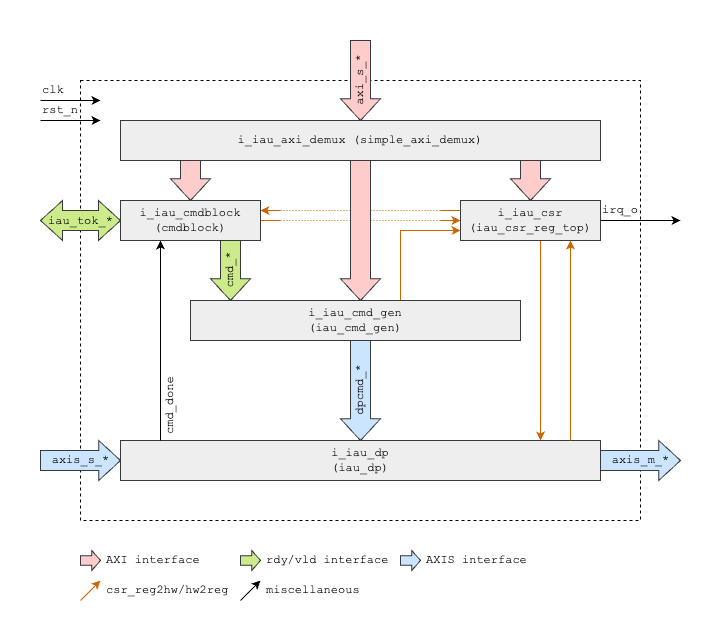

The diagram above was exported from draw.io. Its source (the exported page's mxGraphModel, read from the mxfile embedded in the PNG):
<mxGraphModel dx="1932" dy="764" grid="1" gridSize="10" guides="1" tooltips="1" connect="1" arrows="1" fold="1" page="1" pageScale="1" pageWidth="1169" pageHeight="827" math="0" shadow="0">
  <root>
    <mxCell id="0" />
    <mxCell id="1" parent="0" />
    <mxCell id="550az0v1Iz0goMIiw5F0-1" value="" style="rounded=0;whiteSpace=wrap;html=1;strokeColor=none;" parent="1" vertex="1">
      <mxGeometry width="720" height="640" as="geometry" />
    </mxCell>
    <mxCell id="--mxd5OQ0Xs0muo5Qaa2-40" value="" style="rounded=0;whiteSpace=wrap;html=1;fontFamily=Courier New;dashed=1;" parent="1" vertex="1">
      <mxGeometry x="80" y="80" width="560" height="440" as="geometry" />
    </mxCell>
    <mxCell id="--mxd5OQ0Xs0muo5Qaa2-34" value="" style="endArrow=none;dashed=1;html=1;strokeWidth=1;rounded=0;fontFamily=Courier New;dashPattern=1 2;jumpSize=6;strokeColor=#CC6600;" parent="1" edge="1">
      <mxGeometry width="50" height="50" relative="1" as="geometry">
        <mxPoint x="280" y="210" as="sourcePoint" />
        <mxPoint x="440" y="210" as="targetPoint" />
      </mxGeometry>
    </mxCell>
    <mxCell id="--mxd5OQ0Xs0muo5Qaa2-33" value="" style="endArrow=none;dashed=1;html=1;strokeWidth=1;rounded=0;fontFamily=Courier New;dashPattern=1 2;jumpSize=6;strokeColor=#CC6600;" parent="1" edge="1">
      <mxGeometry width="50" height="50" relative="1" as="geometry">
        <mxPoint x="280" y="220" as="sourcePoint" />
        <mxPoint x="440" y="220" as="targetPoint" />
      </mxGeometry>
    </mxCell>
    <mxCell id="--mxd5OQ0Xs0muo5Qaa2-1" value="i_iau_axi_demux (simple_axi_demux)" style="rounded=0;whiteSpace=wrap;html=1;fontFamily=Courier New;fillColor=#eeeeee;strokeColor=#36393d;" parent="1" vertex="1">
      <mxGeometry x="120" y="120" width="480" height="40" as="geometry" />
    </mxCell>
    <mxCell id="--mxd5OQ0Xs0muo5Qaa2-29" style="edgeStyle=orthogonalEdgeStyle;rounded=0;orthogonalLoop=1;jettySize=auto;html=1;fontFamily=Courier New;strokeColor=#CC6600;" parent="1" target="--mxd5OQ0Xs0muo5Qaa2-3" edge="1">
      <mxGeometry relative="1" as="geometry">
        <mxPoint x="440" y="220" as="sourcePoint" />
        <Array as="points">
          <mxPoint x="440" y="220" />
        </Array>
      </mxGeometry>
    </mxCell>
    <mxCell id="--mxd5OQ0Xs0muo5Qaa2-20" style="edgeStyle=orthogonalEdgeStyle;rounded=0;orthogonalLoop=1;jettySize=auto;html=1;fontFamily=Courier New;strokeColor=#CC6600;" parent="1" source="--mxd5OQ0Xs0muo5Qaa2-3" target="--mxd5OQ0Xs0muo5Qaa2-8" edge="1">
      <mxGeometry relative="1" as="geometry">
        <Array as="points">
          <mxPoint x="540" y="370" />
          <mxPoint x="540" y="370" />
        </Array>
      </mxGeometry>
    </mxCell>
    <mxCell id="--mxd5OQ0Xs0muo5Qaa2-28" style="edgeStyle=orthogonalEdgeStyle;rounded=0;orthogonalLoop=1;jettySize=auto;html=1;fontFamily=Courier New;strokeColor=#CC6600;" parent="1" target="--mxd5OQ0Xs0muo5Qaa2-2" edge="1">
      <mxGeometry relative="1" as="geometry">
        <mxPoint x="280" y="210" as="sourcePoint" />
        <Array as="points">
          <mxPoint x="270" y="210" />
          <mxPoint x="270" y="210" />
        </Array>
      </mxGeometry>
    </mxCell>
    <mxCell id="bW9lSVAK3bJ3EBCpFenG-2" style="edgeStyle=orthogonalEdgeStyle;rounded=0;orthogonalLoop=1;jettySize=auto;html=1;" parent="1" source="--mxd5OQ0Xs0muo5Qaa2-3" edge="1">
      <mxGeometry relative="1" as="geometry">
        <mxPoint x="680" y="220" as="targetPoint" />
      </mxGeometry>
    </mxCell>
    <mxCell id="--mxd5OQ0Xs0muo5Qaa2-3" value="i_iau_csr&lt;br&gt;(iau_csr_reg_top)" style="rounded=0;whiteSpace=wrap;html=1;fontFamily=Courier New;fillColor=#eeeeee;strokeColor=#36393d;" parent="1" vertex="1">
      <mxGeometry x="460" y="200" width="140" height="40" as="geometry" />
    </mxCell>
    <mxCell id="--mxd5OQ0Xs0muo5Qaa2-8" value="i_iau_dp&lt;br&gt;(iau_dp)" style="rounded=0;whiteSpace=wrap;html=1;fontFamily=Courier New;fillColor=#eeeeee;strokeColor=#36393d;" parent="1" vertex="1">
      <mxGeometry x="120" y="440" width="480" height="40" as="geometry" />
    </mxCell>
    <mxCell id="--mxd5OQ0Xs0muo5Qaa2-10" value="axi_s_*" style="html=1;shadow=0;dashed=0;align=center;verticalAlign=middle;shape=mxgraph.arrows2.arrow;dy=0.5;dx=21.76;direction=south;notch=0;fontFamily=Courier New;horizontal=0;fillColor=#ffcccc;strokeColor=#36393d;" parent="1" vertex="1">
      <mxGeometry x="340" y="40" width="40" height="80" as="geometry" />
    </mxCell>
    <mxCell id="--mxd5OQ0Xs0muo5Qaa2-11" value="" style="html=1;shadow=0;dashed=0;align=center;verticalAlign=middle;shape=mxgraph.arrows2.arrow;dy=0.5;dx=21.76;direction=south;notch=0;fontFamily=Courier New;fillColor=#ffcccc;strokeColor=#36393d;" parent="1" vertex="1">
      <mxGeometry x="170" y="160" width="40" height="40" as="geometry" />
    </mxCell>
    <mxCell id="--mxd5OQ0Xs0muo5Qaa2-14" value="" style="html=1;shadow=0;dashed=0;align=center;verticalAlign=middle;shape=mxgraph.arrows2.arrow;dy=0.5;dx=21.76;direction=south;notch=0;fontFamily=Courier New;fillColor=#ffcccc;strokeColor=#36393d;" parent="1" vertex="1">
      <mxGeometry x="510" y="160" width="40" height="40" as="geometry" />
    </mxCell>
    <mxCell id="--mxd5OQ0Xs0muo5Qaa2-17" value="dpcmd_*" style="html=1;shadow=0;dashed=0;align=center;verticalAlign=middle;shape=mxgraph.arrows2.arrow;dy=0.5;dx=21.76;direction=south;notch=0;fontFamily=Courier New;horizontal=0;fillColor=#cce5ff;strokeColor=#36393d;" parent="1" vertex="1">
      <mxGeometry x="340" y="340" width="40" height="100" as="geometry" />
    </mxCell>
    <mxCell id="--mxd5OQ0Xs0muo5Qaa2-18" value="" style="endArrow=classic;html=1;rounded=0;fontFamily=Courier New;edgeStyle=orthogonalEdgeStyle;" parent="1" source="--mxd5OQ0Xs0muo5Qaa2-8" target="--mxd5OQ0Xs0muo5Qaa2-2" edge="1">
      <mxGeometry width="50" height="50" relative="1" as="geometry">
        <mxPoint x="60" y="420" as="sourcePoint" />
        <mxPoint x="110" y="370" as="targetPoint" />
        <Array as="points">
          <mxPoint x="160" y="380" />
          <mxPoint x="160" y="380" />
        </Array>
      </mxGeometry>
    </mxCell>
    <mxCell id="--mxd5OQ0Xs0muo5Qaa2-19" value="" style="endArrow=classic;html=1;rounded=0;fontFamily=Courier New;edgeStyle=orthogonalEdgeStyle;strokeColor=#CC6600;" parent="1" source="--mxd5OQ0Xs0muo5Qaa2-8" target="--mxd5OQ0Xs0muo5Qaa2-3" edge="1">
      <mxGeometry width="50" height="50" relative="1" as="geometry">
        <mxPoint x="570" y="440" as="sourcePoint" />
        <mxPoint x="620" y="390" as="targetPoint" />
        <Array as="points">
          <mxPoint x="570" y="310" />
          <mxPoint x="570" y="310" />
        </Array>
      </mxGeometry>
    </mxCell>
    <mxCell id="--mxd5OQ0Xs0muo5Qaa2-22" value="cmd_*" style="html=1;shadow=0;dashed=0;align=center;verticalAlign=middle;shape=mxgraph.arrows2.arrow;dy=0.5;dx=21.76;direction=south;notch=0;fontFamily=Courier New;horizontal=0;fillColor=#cdeb8b;strokeColor=#36393d;" parent="1" vertex="1">
      <mxGeometry x="210" y="240" width="40" height="60" as="geometry" />
    </mxCell>
    <mxCell id="--mxd5OQ0Xs0muo5Qaa2-30" value="" style="endArrow=none;html=1;rounded=0;fontFamily=Courier New;edgeStyle=orthogonalEdgeStyle;strokeColor=#CC6600;" parent="1" source="--mxd5OQ0Xs0muo5Qaa2-2" edge="1">
      <mxGeometry width="50" height="50" relative="1" as="geometry">
        <mxPoint x="260" y="230" as="sourcePoint" />
        <mxPoint x="280" y="220" as="targetPoint" />
        <Array as="points">
          <mxPoint x="280" y="220" />
        </Array>
      </mxGeometry>
    </mxCell>
    <mxCell id="--mxd5OQ0Xs0muo5Qaa2-31" value="" style="endArrow=none;html=1;rounded=0;fontFamily=Courier New;edgeStyle=orthogonalEdgeStyle;strokeColor=#CC6600;" parent="1" target="--mxd5OQ0Xs0muo5Qaa2-3" edge="1">
      <mxGeometry width="50" height="50" relative="1" as="geometry">
        <mxPoint x="440" y="210" as="sourcePoint" />
        <mxPoint x="390" y="240" as="targetPoint" />
        <Array as="points">
          <mxPoint x="460" y="210" />
          <mxPoint x="460" y="210" />
        </Array>
      </mxGeometry>
    </mxCell>
    <mxCell id="--mxd5OQ0Xs0muo5Qaa2-35" value="cmd_done" style="text;html=1;strokeColor=none;fillColor=none;align=left;verticalAlign=middle;whiteSpace=wrap;rounded=0;fontFamily=Courier New;horizontal=0;spacingLeft=4;" parent="1" vertex="1">
      <mxGeometry x="160" y="240" width="20" height="200" as="geometry" />
    </mxCell>
    <mxCell id="--mxd5OQ0Xs0muo5Qaa2-37" value="axis_s_*" style="html=1;shadow=0;dashed=0;align=center;verticalAlign=middle;shape=mxgraph.arrows2.arrow;dy=0.5;dx=21.76;direction=east;notch=0;fontFamily=Courier New;horizontal=1;fillColor=#cce5ff;strokeColor=#36393d;" parent="1" vertex="1">
      <mxGeometry x="40" y="440" width="80" height="40" as="geometry" />
    </mxCell>
    <mxCell id="--mxd5OQ0Xs0muo5Qaa2-38" value="axis_m_*" style="html=1;shadow=0;dashed=0;align=center;verticalAlign=middle;shape=mxgraph.arrows2.arrow;dy=0.5;dx=21.76;direction=east;notch=0;fontFamily=Courier New;horizontal=1;fillColor=#cce5ff;strokeColor=#36393d;" parent="1" vertex="1">
      <mxGeometry x="600" y="440" width="80" height="40" as="geometry" />
    </mxCell>
    <mxCell id="--mxd5OQ0Xs0muo5Qaa2-41" value="" style="html=1;shadow=0;dashed=0;align=center;verticalAlign=middle;shape=mxgraph.arrows2.arrow;dy=0.53;dx=8.78;direction=east;notch=0;fontFamily=Courier New;horizontal=1;fillColor=#ffcccc;strokeColor=#36393d;" parent="1" vertex="1">
      <mxGeometry x="80" y="550" width="20" height="20" as="geometry" />
    </mxCell>
    <mxCell id="--mxd5OQ0Xs0muo5Qaa2-46" value="" style="endArrow=classic;html=1;rounded=0;fontFamily=Courier New;strokeColor=#CC6600;strokeWidth=1;jumpSize=6;" parent="1" edge="1">
      <mxGeometry width="50" height="50" relative="1" as="geometry">
        <mxPoint x="80" y="600" as="sourcePoint" />
        <mxPoint x="100" y="580" as="targetPoint" />
      </mxGeometry>
    </mxCell>
    <mxCell id="--mxd5OQ0Xs0muo5Qaa2-48" value="" style="endArrow=classic;html=1;rounded=0;fontFamily=Courier New;strokeColor=default;strokeWidth=1;jumpSize=6;" parent="1" edge="1">
      <mxGeometry width="50" height="50" relative="1" as="geometry">
        <mxPoint x="240" y="600" as="sourcePoint" />
        <mxPoint x="260" y="580" as="targetPoint" />
      </mxGeometry>
    </mxCell>
    <mxCell id="--mxd5OQ0Xs0muo5Qaa2-49" value="csr_reg2hw/hw2reg" style="text;html=1;strokeColor=none;fillColor=none;align=left;verticalAlign=middle;whiteSpace=wrap;rounded=0;dashed=1;fontFamily=Courier New;spacingLeft=4;" parent="1" vertex="1">
      <mxGeometry x="100" y="580" width="140" height="20" as="geometry" />
    </mxCell>
    <mxCell id="--mxd5OQ0Xs0muo5Qaa2-50" value="miscellaneous" style="text;html=1;strokeColor=none;fillColor=none;align=left;verticalAlign=middle;whiteSpace=wrap;rounded=0;dashed=1;fontFamily=Courier New;spacingLeft=4;" parent="1" vertex="1">
      <mxGeometry x="260" y="580" width="140" height="20" as="geometry" />
    </mxCell>
    <mxCell id="--mxd5OQ0Xs0muo5Qaa2-51" value="" style="html=1;shadow=0;dashed=0;align=center;verticalAlign=middle;shape=mxgraph.arrows2.arrow;dy=0.53;dx=8.78;direction=east;notch=0;fontFamily=Courier New;horizontal=1;fillColor=#cce5ff;strokeColor=#36393d;" parent="1" vertex="1">
      <mxGeometry x="400" y="550" width="20" height="20" as="geometry" />
    </mxCell>
    <mxCell id="--mxd5OQ0Xs0muo5Qaa2-52" value="" style="html=1;shadow=0;dashed=0;align=center;verticalAlign=middle;shape=mxgraph.arrows2.arrow;dy=0.53;dx=8.78;direction=east;notch=0;fontFamily=Courier New;horizontal=1;fillColor=#cdeb8b;strokeColor=#36393d;" parent="1" vertex="1">
      <mxGeometry x="240" y="550" width="20" height="20" as="geometry" />
    </mxCell>
    <mxCell id="--mxd5OQ0Xs0muo5Qaa2-57" value="rdy/vld interface" style="text;html=1;strokeColor=none;fillColor=none;align=left;verticalAlign=middle;whiteSpace=wrap;rounded=0;dashed=1;fontFamily=Courier New;spacingLeft=4;" parent="1" vertex="1">
      <mxGeometry x="260" y="550" width="140" height="20" as="geometry" />
    </mxCell>
    <mxCell id="--mxd5OQ0Xs0muo5Qaa2-58" value="AXI interface" style="text;html=1;strokeColor=none;fillColor=none;align=left;verticalAlign=middle;whiteSpace=wrap;rounded=0;dashed=1;fontFamily=Courier New;spacingLeft=4;" parent="1" vertex="1">
      <mxGeometry x="100" y="550" width="140" height="20" as="geometry" />
    </mxCell>
    <mxCell id="--mxd5OQ0Xs0muo5Qaa2-59" value="AXIS interface" style="text;html=1;strokeColor=none;fillColor=none;align=left;verticalAlign=middle;whiteSpace=wrap;rounded=0;dashed=1;fontFamily=Courier New;spacingLeft=4;" parent="1" vertex="1">
      <mxGeometry x="420" y="550" width="140" height="20" as="geometry" />
    </mxCell>
    <mxCell id="bW9lSVAK3bJ3EBCpFenG-3" value="irq_o" style="text;html=1;strokeColor=none;fillColor=none;align=left;verticalAlign=middle;whiteSpace=wrap;rounded=0;fontFamily=Courier New;horizontal=0;spacingLeft=0;rotation=90;" parent="1" vertex="1">
      <mxGeometry x="630" y="170" width="20" height="80" as="geometry" />
    </mxCell>
    <mxCell id="bW9lSVAK3bJ3EBCpFenG-4" value="" style="endArrow=classic;html=1;rounded=0;" parent="1" edge="1">
      <mxGeometry width="50" height="50" relative="1" as="geometry">
        <mxPoint x="40" y="100" as="sourcePoint" />
        <mxPoint x="100" y="100" as="targetPoint" />
      </mxGeometry>
    </mxCell>
    <mxCell id="bW9lSVAK3bJ3EBCpFenG-6" value="clk" style="text;html=1;strokeColor=none;fillColor=none;align=left;verticalAlign=middle;whiteSpace=wrap;rounded=0;fontFamily=Courier New;horizontal=0;spacingLeft=0;rotation=90;" parent="1" vertex="1">
      <mxGeometry x="50" y="70" width="20" height="40" as="geometry" />
    </mxCell>
    <mxCell id="bW9lSVAK3bJ3EBCpFenG-7" value="rst_n" style="text;html=1;strokeColor=none;fillColor=none;align=left;verticalAlign=middle;whiteSpace=wrap;rounded=0;fontFamily=Courier New;horizontal=0;spacingLeft=0;rotation=90;" parent="1" vertex="1">
      <mxGeometry x="50" y="90" width="20" height="40" as="geometry" />
    </mxCell>
    <mxCell id="bW9lSVAK3bJ3EBCpFenG-9" value="" style="endArrow=classic;html=1;rounded=0;" parent="1" edge="1">
      <mxGeometry width="50" height="50" relative="1" as="geometry">
        <mxPoint x="40" y="120" as="sourcePoint" />
        <mxPoint x="100" y="120" as="targetPoint" />
      </mxGeometry>
    </mxCell>
    <mxCell id="9pNFpqgC6YWWRNGT16ec-1" value="&lt;span style=&quot;font-family: &amp;#34;courier new&amp;#34;&quot;&gt;iau_tok_*&lt;/span&gt;" style="html=1;shadow=0;dashed=0;align=center;verticalAlign=middle;shape=mxgraph.arrows2.twoWayArrow;dy=0.5;dx=22.11;fillColor=#cdeb8b;strokeColor=#36393d;" parent="1" vertex="1">
      <mxGeometry x="40" y="200" width="80" height="40" as="geometry" />
    </mxCell>
    <mxCell id="--mxd5OQ0Xs0muo5Qaa2-2" value="i_iau_cmdblock&lt;br&gt;(cmdblock)" style="rounded=0;whiteSpace=wrap;html=1;fontFamily=Courier New;fillColor=#eeeeee;strokeColor=#36393d;" parent="1" vertex="1">
      <mxGeometry x="120" y="200" width="140" height="40" as="geometry" />
    </mxCell>
    <mxCell id="fZnxmIeD5iFwmYhxBE81-1" value="" style="endArrow=classic;html=1;rounded=0;strokeColor=#CC6600;edgeStyle=orthogonalEdgeStyle;entryX=0;entryY=0.75;entryDx=0;entryDy=0;endFill=1;" parent="1" edge="1" target="--mxd5OQ0Xs0muo5Qaa2-3">
      <mxGeometry width="50" height="50" relative="1" as="geometry">
        <mxPoint x="400" y="300" as="sourcePoint" />
        <mxPoint x="410" y="230" as="targetPoint" />
        <Array as="points">
          <mxPoint x="400" y="230" />
        </Array>
      </mxGeometry>
    </mxCell>
    <mxCell id="--mxd5OQ0Xs0muo5Qaa2-12" value="" style="html=1;shadow=0;dashed=0;align=center;verticalAlign=middle;shape=mxgraph.arrows2.arrow;dy=0.5;dx=21.76;direction=south;notch=0;fontFamily=Courier New;fillColor=#ffcccc;strokeColor=#36393d;" parent="1" vertex="1">
      <mxGeometry x="340" y="160" width="40" height="140" as="geometry" />
    </mxCell>
    <mxCell id="--mxd5OQ0Xs0muo5Qaa2-7" value="i_iau_cmd_gen&lt;br&gt;(iau_cmd_gen)" style="rounded=0;whiteSpace=wrap;html=1;fontFamily=Courier New;fillColor=#eeeeee;strokeColor=#36393d;" parent="1" vertex="1">
      <mxGeometry x="190" y="300" width="330" height="40" as="geometry" />
    </mxCell>
  </root>
</mxGraphModel>